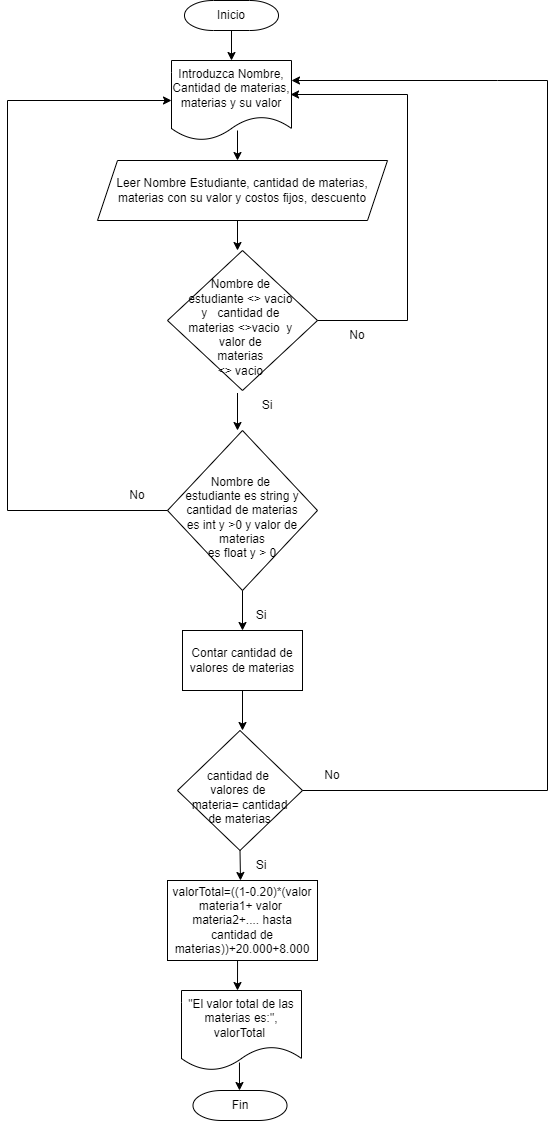

The diagram above was exported from draw.io. Its source (the exported page's mxGraphModel, read from the mxfile embedded in the PNG):
<mxGraphModel dx="868" dy="450" grid="1" gridSize="10" guides="1" tooltips="1" connect="1" arrows="1" fold="1" page="1" pageScale="1" pageWidth="827" pageHeight="1169" math="0" shadow="0">
  <root>
    <mxCell id="0" />
    <mxCell id="1" parent="0" />
    <mxCell id="wMOn6ZRHESPWrOjycNEs-6" value="Inicio" style="strokeWidth=1;html=1;shape=mxgraph.flowchart.terminator;whiteSpace=wrap;" vertex="1" parent="1">
      <mxGeometry x="317" y="40" width="94" height="30" as="geometry" />
    </mxCell>
    <mxCell id="wMOn6ZRHESPWrOjycNEs-7" value="" style="endArrow=classic;html=1;rounded=0;exitX=0.5;exitY=1;exitDx=0;exitDy=0;exitPerimeter=0;" edge="1" parent="1" source="wMOn6ZRHESPWrOjycNEs-6">
      <mxGeometry width="50" height="50" relative="1" as="geometry">
        <mxPoint x="400" y="110" as="sourcePoint" />
        <mxPoint x="364" y="100" as="targetPoint" />
      </mxGeometry>
    </mxCell>
    <mxCell id="wMOn6ZRHESPWrOjycNEs-8" value="Leer Nombre Estudiante, cantidad de materias, materias con su valor y costos fijos, descuento" style="shape=parallelogram;perimeter=parallelogramPerimeter;whiteSpace=wrap;html=1;fixedSize=1;" vertex="1" parent="1">
      <mxGeometry x="230" y="200" width="290" height="60" as="geometry" />
    </mxCell>
    <mxCell id="wMOn6ZRHESPWrOjycNEs-10" value="Introduzca Nombre, Cantidad de materias, materias y su valor" style="shape=document;whiteSpace=wrap;html=1;boundedLbl=1;" vertex="1" parent="1">
      <mxGeometry x="304" y="100" width="120" height="80" as="geometry" />
    </mxCell>
    <mxCell id="wMOn6ZRHESPWrOjycNEs-13" value="" style="endArrow=classic;html=1;rounded=0;" edge="1" parent="1">
      <mxGeometry width="50" height="50" relative="1" as="geometry">
        <mxPoint x="370" y="170" as="sourcePoint" />
        <mxPoint x="370" y="200" as="targetPoint" />
      </mxGeometry>
    </mxCell>
    <mxCell id="wMOn6ZRHESPWrOjycNEs-14" value="" style="endArrow=classic;html=1;rounded=0;" edge="1" parent="1">
      <mxGeometry width="50" height="50" relative="1" as="geometry">
        <mxPoint x="370" y="260" as="sourcePoint" />
        <mxPoint x="370" y="290" as="targetPoint" />
      </mxGeometry>
    </mxCell>
    <mxCell id="wMOn6ZRHESPWrOjycNEs-15" value="&lt;br&gt;Nombre de &lt;br&gt;estudiante &amp;lt;&amp;gt; vacio &lt;br&gt;y&amp;nbsp; &amp;nbsp;cantidad de &lt;br&gt;materias &amp;lt;&amp;gt;vacio&amp;nbsp; y &lt;br&gt;valor de &lt;br&gt;materias &lt;br&gt;&amp;lt;&amp;gt; vacio&amp;nbsp;" style="rhombus;whiteSpace=wrap;html=1;" vertex="1" parent="1">
      <mxGeometry x="300" y="290" width="150" height="140" as="geometry" />
    </mxCell>
    <mxCell id="wMOn6ZRHESPWrOjycNEs-16" value="" style="endArrow=classic;html=1;rounded=0;entryX=0;entryY=1;entryDx=0;entryDy=0;exitX=0;exitY=0.25;exitDx=0;exitDy=0;" edge="1" parent="1" source="wMOn6ZRHESPWrOjycNEs-19" target="wMOn6ZRHESPWrOjycNEs-19">
      <mxGeometry width="50" height="50" relative="1" as="geometry">
        <mxPoint x="369.5" y="480" as="sourcePoint" />
        <mxPoint x="369.5" y="530" as="targetPoint" />
      </mxGeometry>
    </mxCell>
    <mxCell id="wMOn6ZRHESPWrOjycNEs-17" value="" style="endArrow=classic;html=1;rounded=0;exitX=1;exitY=0.5;exitDx=0;exitDy=0;entryX=0.992;entryY=0.425;entryDx=0;entryDy=0;entryPerimeter=0;" edge="1" parent="1" source="wMOn6ZRHESPWrOjycNEs-15" target="wMOn6ZRHESPWrOjycNEs-10">
      <mxGeometry width="50" height="50" relative="1" as="geometry">
        <mxPoint x="379.5" y="490" as="sourcePoint" />
        <mxPoint x="570" y="200" as="targetPoint" />
        <Array as="points">
          <mxPoint x="540" y="360" />
          <mxPoint x="540" y="134" />
        </Array>
      </mxGeometry>
    </mxCell>
    <mxCell id="wMOn6ZRHESPWrOjycNEs-18" value="No" style="text;html=1;strokeColor=none;fillColor=none;align=center;verticalAlign=middle;whiteSpace=wrap;rounded=0;" vertex="1" parent="1">
      <mxGeometry x="460" y="360" width="60" height="30" as="geometry" />
    </mxCell>
    <mxCell id="wMOn6ZRHESPWrOjycNEs-19" value="Si" style="text;html=1;strokeColor=none;fillColor=none;align=center;verticalAlign=middle;whiteSpace=wrap;rounded=0;" vertex="1" parent="1">
      <mxGeometry x="370" y="420" width="60" height="50" as="geometry" />
    </mxCell>
    <mxCell id="wMOn6ZRHESPWrOjycNEs-20" value="&lt;br&gt;Nombre de &lt;br&gt;estudiante es string y&lt;br&gt;&amp;nbsp;cantidad de materias &lt;br&gt;es int y &amp;gt;0 y valor de materias&lt;br&gt;&amp;nbsp;es float y &amp;gt; 0&amp;nbsp;" style="rhombus;whiteSpace=wrap;html=1;" vertex="1" parent="1">
      <mxGeometry x="300" y="470" width="150" height="160" as="geometry" />
    </mxCell>
    <mxCell id="wMOn6ZRHESPWrOjycNEs-22" value="Si" style="text;html=1;strokeColor=none;fillColor=none;align=center;verticalAlign=middle;whiteSpace=wrap;rounded=0;" vertex="1" parent="1">
      <mxGeometry x="364" y="630" width="60" height="50" as="geometry" />
    </mxCell>
    <mxCell id="wMOn6ZRHESPWrOjycNEs-24" value="" style="endArrow=classic;html=1;rounded=0;exitX=0.5;exitY=1;exitDx=0;exitDy=0;" edge="1" parent="1" source="wMOn6ZRHESPWrOjycNEs-20">
      <mxGeometry width="50" height="50" relative="1" as="geometry">
        <mxPoint x="400" y="490" as="sourcePoint" />
        <mxPoint x="375" y="670" as="targetPoint" />
      </mxGeometry>
    </mxCell>
    <mxCell id="wMOn6ZRHESPWrOjycNEs-26" value="" style="endArrow=classic;html=1;rounded=0;exitX=0;exitY=0.5;exitDx=0;exitDy=0;entryX=0;entryY=0.5;entryDx=0;entryDy=0;" edge="1" parent="1" source="wMOn6ZRHESPWrOjycNEs-20" target="wMOn6ZRHESPWrOjycNEs-10">
      <mxGeometry width="50" height="50" relative="1" as="geometry">
        <mxPoint x="400" y="490" as="sourcePoint" />
        <mxPoint x="180" y="310" as="targetPoint" />
        <Array as="points">
          <mxPoint x="140" y="550" />
          <mxPoint x="140" y="140" />
        </Array>
      </mxGeometry>
    </mxCell>
    <mxCell id="wMOn6ZRHESPWrOjycNEs-27" value="No" style="text;html=1;strokeColor=none;fillColor=none;align=center;verticalAlign=middle;whiteSpace=wrap;rounded=0;" vertex="1" parent="1">
      <mxGeometry x="240" y="520" width="60" height="30" as="geometry" />
    </mxCell>
    <mxCell id="wMOn6ZRHESPWrOjycNEs-33" value="Contar cantidad de valores de materias" style="rounded=0;whiteSpace=wrap;html=1;" vertex="1" parent="1">
      <mxGeometry x="315" y="670" width="120" height="60" as="geometry" />
    </mxCell>
    <mxCell id="wMOn6ZRHESPWrOjycNEs-34" value="" style="endArrow=classic;html=1;rounded=0;exitX=0.5;exitY=1;exitDx=0;exitDy=0;" edge="1" parent="1" source="wMOn6ZRHESPWrOjycNEs-33">
      <mxGeometry width="50" height="50" relative="1" as="geometry">
        <mxPoint x="385" y="640" as="sourcePoint" />
        <mxPoint x="375" y="770" as="targetPoint" />
      </mxGeometry>
    </mxCell>
    <mxCell id="wMOn6ZRHESPWrOjycNEs-35" value="&lt;br&gt;cantidad de &lt;br&gt;valores de &lt;br&gt;materia= cantidad&lt;br&gt;&amp;nbsp;de materias&amp;nbsp;" style="rhombus;whiteSpace=wrap;html=1;" vertex="1" parent="1">
      <mxGeometry x="310" y="770" width="125" height="120" as="geometry" />
    </mxCell>
    <mxCell id="wMOn6ZRHESPWrOjycNEs-36" value="Si" style="text;html=1;strokeColor=none;fillColor=none;align=center;verticalAlign=middle;whiteSpace=wrap;rounded=0;" vertex="1" parent="1">
      <mxGeometry x="364" y="880" width="60" height="50" as="geometry" />
    </mxCell>
    <mxCell id="wMOn6ZRHESPWrOjycNEs-37" value="" style="endArrow=classic;html=1;rounded=0;exitX=0.5;exitY=1;exitDx=0;exitDy=0;" edge="1" parent="1" source="wMOn6ZRHESPWrOjycNEs-35">
      <mxGeometry width="50" height="50" relative="1" as="geometry">
        <mxPoint x="400" y="790" as="sourcePoint" />
        <mxPoint x="373" y="920" as="targetPoint" />
      </mxGeometry>
    </mxCell>
    <mxCell id="wMOn6ZRHESPWrOjycNEs-38" value="" style="endArrow=classic;html=1;rounded=0;exitX=1;exitY=0.5;exitDx=0;exitDy=0;entryX=1;entryY=0.25;entryDx=0;entryDy=0;" edge="1" parent="1" source="wMOn6ZRHESPWrOjycNEs-35" target="wMOn6ZRHESPWrOjycNEs-10">
      <mxGeometry width="50" height="50" relative="1" as="geometry">
        <mxPoint x="400" y="790" as="sourcePoint" />
        <mxPoint x="304" y="440" as="targetPoint" />
        <Array as="points">
          <mxPoint x="680" y="830" />
          <mxPoint x="680" y="120" />
          <mxPoint x="630" y="120" />
        </Array>
      </mxGeometry>
    </mxCell>
    <mxCell id="wMOn6ZRHESPWrOjycNEs-39" value="No" style="text;html=1;strokeColor=none;fillColor=none;align=center;verticalAlign=middle;whiteSpace=wrap;rounded=0;" vertex="1" parent="1">
      <mxGeometry x="435" y="800" width="60" height="30" as="geometry" />
    </mxCell>
    <mxCell id="wMOn6ZRHESPWrOjycNEs-40" value="valorTotal=((1-0.20)*(valor materia1+ valor&amp;nbsp; materia2+.... hasta cantidad de materias))+20.000+8.000" style="rounded=0;whiteSpace=wrap;html=1;" vertex="1" parent="1">
      <mxGeometry x="300" y="920" width="150" height="80" as="geometry" />
    </mxCell>
    <mxCell id="wMOn6ZRHESPWrOjycNEs-41" value="" style="endArrow=classic;html=1;rounded=0;exitX=0.467;exitY=1;exitDx=0;exitDy=0;exitPerimeter=0;" edge="1" parent="1" source="wMOn6ZRHESPWrOjycNEs-40">
      <mxGeometry width="50" height="50" relative="1" as="geometry">
        <mxPoint x="385" y="890" as="sourcePoint" />
        <mxPoint x="370" y="1030" as="targetPoint" />
      </mxGeometry>
    </mxCell>
    <mxCell id="wMOn6ZRHESPWrOjycNEs-42" value="&quot;El valor total de las materias es:&quot;, valorTotal&amp;nbsp;" style="shape=document;whiteSpace=wrap;html=1;boundedLbl=1;" vertex="1" parent="1">
      <mxGeometry x="314" y="1030" width="120" height="80" as="geometry" />
    </mxCell>
    <mxCell id="wMOn6ZRHESPWrOjycNEs-44" value="" style="endArrow=classic;html=1;rounded=0;exitX=0.483;exitY=0.9;exitDx=0;exitDy=0;exitPerimeter=0;" edge="1" parent="1" source="wMOn6ZRHESPWrOjycNEs-42">
      <mxGeometry width="50" height="50" relative="1" as="geometry">
        <mxPoint x="380.04999999999995" y="1010" as="sourcePoint" />
        <mxPoint x="372" y="1130" as="targetPoint" />
      </mxGeometry>
    </mxCell>
    <mxCell id="wMOn6ZRHESPWrOjycNEs-46" value="Fin" style="strokeWidth=1;html=1;shape=mxgraph.flowchart.terminator;whiteSpace=wrap;" vertex="1" parent="1">
      <mxGeometry x="325.5" y="1130" width="94" height="30" as="geometry" />
    </mxCell>
  </root>
</mxGraphModel>